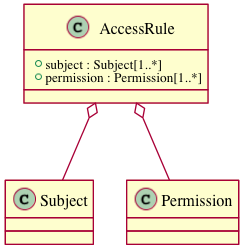

The diagram above was rendered by PlantUML. Its source (embedded in the PNG):
@startuml images/class_accessrule.png
class AccessRule {
  + subject : Subject[1..*]
  + permission : Permission[1..*]
}
AccessRule o-- Subject
AccessRule o-- Permission
@enduml